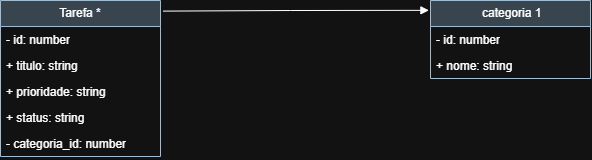

The diagram above was exported from draw.io. Its source (the exported page's mxGraphModel, read from the mxfile embedded in the PNG):
<mxGraphModel dx="1030" dy="562" grid="1" gridSize="10" guides="1" tooltips="1" connect="1" arrows="1" fold="1" page="1" pageScale="1" pageWidth="827" pageHeight="1169" math="0" shadow="0">
  <root>
    <mxCell id="0" />
    <mxCell id="1" parent="0" />
    <mxCell id="08S1D1s_eAM66mAjxVVW-9" parent="1" style="swimlane;fontStyle=0;childLayout=stackLayout;horizontal=1;startSize=26;fillColor=#bac8d3;horizontalStack=0;resizeParent=1;resizeParentMax=0;resizeLast=0;collapsible=1;marginBottom=0;whiteSpace=wrap;html=1;strokeColor=#23445d;" value="Tarefa *" vertex="1">
      <mxGeometry height="156" width="160" x="40" y="80" as="geometry" />
    </mxCell>
    <mxCell id="08S1D1s_eAM66mAjxVVW-10" parent="08S1D1s_eAM66mAjxVVW-9" style="text;strokeColor=none;fillColor=none;align=left;verticalAlign=top;spacingLeft=4;spacingRight=4;overflow=hidden;rotatable=0;points=[[0,0.5],[1,0.5]];portConstraint=eastwest;whiteSpace=wrap;html=1;" value="- id: number" vertex="1">
      <mxGeometry height="26" width="160" y="26" as="geometry" />
    </mxCell>
    <mxCell id="08S1D1s_eAM66mAjxVVW-11" parent="08S1D1s_eAM66mAjxVVW-9" style="text;strokeColor=none;fillColor=none;align=left;verticalAlign=top;spacingLeft=4;spacingRight=4;overflow=hidden;rotatable=0;points=[[0,0.5],[1,0.5]];portConstraint=eastwest;whiteSpace=wrap;html=1;" value="+ titulo: string" vertex="1">
      <mxGeometry height="26" width="160" y="52" as="geometry" />
    </mxCell>
    <mxCell id="08S1D1s_eAM66mAjxVVW-12" parent="08S1D1s_eAM66mAjxVVW-9" style="text;strokeColor=none;fillColor=none;align=left;verticalAlign=top;spacingLeft=4;spacingRight=4;overflow=hidden;rotatable=0;points=[[0,0.5],[1,0.5]];portConstraint=eastwest;whiteSpace=wrap;html=1;" value="+ prioridade: string" vertex="1">
      <mxGeometry height="26" width="160" y="78" as="geometry" />
    </mxCell>
    <mxCell id="08S1D1s_eAM66mAjxVVW-14" parent="08S1D1s_eAM66mAjxVVW-9" style="text;strokeColor=none;fillColor=none;align=left;verticalAlign=top;spacingLeft=4;spacingRight=4;overflow=hidden;rotatable=0;points=[[0,0.5],[1,0.5]];portConstraint=eastwest;whiteSpace=wrap;html=1;" value="+ status: string" vertex="1">
      <mxGeometry height="26" width="160" y="104" as="geometry" />
    </mxCell>
    <mxCell id="08S1D1s_eAM66mAjxVVW-15" parent="08S1D1s_eAM66mAjxVVW-9" style="text;strokeColor=none;fillColor=none;align=left;verticalAlign=top;spacingLeft=4;spacingRight=4;overflow=hidden;rotatable=0;points=[[0,0.5],[1,0.5]];portConstraint=eastwest;whiteSpace=wrap;html=1;" value="- categoria_id: number" vertex="1">
      <mxGeometry height="26" width="160" y="130" as="geometry" />
    </mxCell>
    <mxCell id="08S1D1s_eAM66mAjxVVW-17" parent="1" style="swimlane;fontStyle=0;childLayout=stackLayout;horizontal=1;startSize=26;fillColor=#bac8d3;horizontalStack=0;resizeParent=1;resizeParentMax=0;resizeLast=0;collapsible=1;marginBottom=0;whiteSpace=wrap;html=1;strokeColor=#23445d;" value="&amp;nbsp;categoria 1" vertex="1">
      <mxGeometry height="78" width="160" x="470" y="80" as="geometry" />
    </mxCell>
    <mxCell id="08S1D1s_eAM66mAjxVVW-18" parent="08S1D1s_eAM66mAjxVVW-17" style="text;strokeColor=none;fillColor=none;align=left;verticalAlign=top;spacingLeft=4;spacingRight=4;overflow=hidden;rotatable=0;points=[[0,0.5],[1,0.5]];portConstraint=eastwest;whiteSpace=wrap;html=1;" value="- id: number" vertex="1">
      <mxGeometry height="26" width="160" y="26" as="geometry" />
    </mxCell>
    <mxCell id="08S1D1s_eAM66mAjxVVW-19" parent="08S1D1s_eAM66mAjxVVW-17" style="text;strokeColor=none;fillColor=none;align=left;verticalAlign=top;spacingLeft=4;spacingRight=4;overflow=hidden;rotatable=0;points=[[0,0.5],[1,0.5]];portConstraint=eastwest;whiteSpace=wrap;html=1;" value="+ nome: string" vertex="1">
      <mxGeometry height="26" width="160" y="52" as="geometry" />
    </mxCell>
    <mxCell id="08S1D1s_eAM66mAjxVVW-27" edge="1" parent="1" source="08S1D1s_eAM66mAjxVVW-9" style="html=1;verticalAlign=bottom;endArrow=block;curved=0;rounded=0;exitX=1.017;exitY=0.068;exitDx=0;exitDy=0;exitPerimeter=0;entryX=-0.01;entryY=0.126;entryDx=0;entryDy=0;entryPerimeter=0;" target="08S1D1s_eAM66mAjxVVW-17" value="">
      <mxGeometry relative="1" width="80" as="geometry">
        <Array as="points">
          <mxPoint x="330" y="90" />
        </Array>
        <mxPoint x="290" y="140" as="sourcePoint" />
        <mxPoint x="370" y="140" as="targetPoint" />
      </mxGeometry>
    </mxCell>
  </root>
</mxGraphModel>